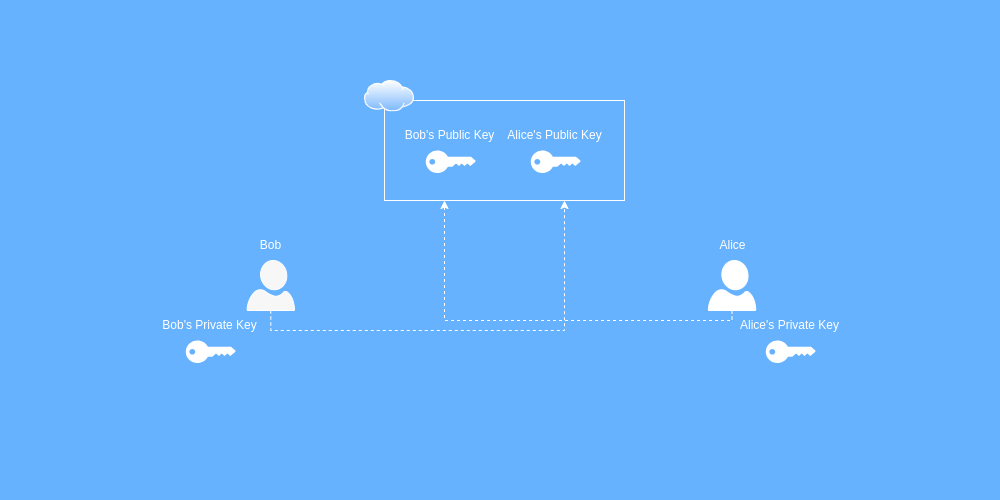

The diagram above was exported from draw.io. Its source (the exported page's mxGraphModel, read from the mxfile embedded in the PNG):
<mxGraphModel dx="1259" dy="512" grid="1" gridSize="10" guides="1" tooltips="1" connect="1" arrows="1" fold="1" page="1" pageScale="1" pageWidth="500" pageHeight="500" background="#66B2FF" math="0" shadow="0">
  <root>
    <mxCell id="0" />
    <mxCell id="1" parent="0" />
    <mxCell id="FDV2ICtsOoU_nQahaNID-24" value="" style="group" vertex="1" connectable="0" parent="1">
      <mxGeometry x="247.5" y="230" width="47.5" height="80" as="geometry" />
    </mxCell>
    <mxCell id="FDV2ICtsOoU_nQahaNID-8" value="" style="verticalLabelPosition=bottom;html=1;verticalAlign=top;align=center;strokeColor=#000000;fillColor=#080808;shape=mxgraph.azure.user;fontColor=#ffffff;container=0;" vertex="1" parent="FDV2ICtsOoU_nQahaNID-24">
      <mxGeometry y="30" width="47.5" height="50" as="geometry" />
    </mxCell>
    <mxCell id="FDV2ICtsOoU_nQahaNID-13" value="Bob" style="text;html=1;align=center;verticalAlign=middle;resizable=0;points=[];autosize=1;strokeColor=none;fillColor=none;container=0;" vertex="1" parent="FDV2ICtsOoU_nQahaNID-24">
      <mxGeometry x="3.75" width="40" height="30" as="geometry" />
    </mxCell>
    <mxCell id="FDV2ICtsOoU_nQahaNID-27" value="" style="group" vertex="1" connectable="0" parent="1">
      <mxGeometry x="707.5" y="230" width="50" height="80" as="geometry" />
    </mxCell>
    <mxCell id="FDV2ICtsOoU_nQahaNID-16" value="" style="verticalLabelPosition=bottom;html=1;verticalAlign=top;align=center;strokeColor=#000000;fillColor=#000000;shape=mxgraph.azure.user;fontColor=#ffffff;" vertex="1" parent="FDV2ICtsOoU_nQahaNID-27">
      <mxGeometry x="1.25" y="30" width="47.5" height="50" as="geometry" />
    </mxCell>
    <mxCell id="FDV2ICtsOoU_nQahaNID-17" value="Alice" style="text;html=1;align=center;verticalAlign=middle;resizable=0;points=[];autosize=1;strokeColor=none;fillColor=none;" vertex="1" parent="FDV2ICtsOoU_nQahaNID-27">
      <mxGeometry width="50" height="30" as="geometry" />
    </mxCell>
    <mxCell id="FDV2ICtsOoU_nQahaNID-70" value="" style="rounded=0;whiteSpace=wrap;html=1;fillColor=none;" vertex="1" parent="1">
      <mxGeometry x="385" y="100" width="240" height="100" as="geometry" />
    </mxCell>
    <mxCell id="FDV2ICtsOoU_nQahaNID-25" value="" style="group" vertex="1" connectable="0" parent="1">
      <mxGeometry x="405" y="120" width="100" height="52.5" as="geometry" />
    </mxCell>
    <mxCell id="FDV2ICtsOoU_nQahaNID-9" value="" style="points=[[0,0.5,0],[0.24,0,0],[0.5,0.28,0],[0.995,0.475,0],[0.5,0.72,0],[0.24,1,0]];verticalLabelPosition=bottom;sketch=0;html=1;verticalAlign=top;aspect=fixed;align=center;pointerEvents=1;shape=mxgraph.cisco19.key;fillColor=#000000;strokeColor=#FFFFFF;fontColor=#ffffff;strokeWidth=1;" vertex="1" parent="FDV2ICtsOoU_nQahaNID-25">
      <mxGeometry x="21.25" y="30" width="50" height="22.5" as="geometry" />
    </mxCell>
    <mxCell id="FDV2ICtsOoU_nQahaNID-20" value="Bob's Public Key" style="text;html=1;align=center;verticalAlign=middle;resizable=0;points=[];autosize=1;strokeColor=none;fillColor=none;" vertex="1" parent="FDV2ICtsOoU_nQahaNID-25">
      <mxGeometry x="-10" width="110" height="30" as="geometry" />
    </mxCell>
    <mxCell id="FDV2ICtsOoU_nQahaNID-59" value="" style="group" vertex="1" connectable="0" parent="1">
      <mxGeometry x="165" y="310" width="105" height="52.5" as="geometry" />
    </mxCell>
    <mxCell id="FDV2ICtsOoU_nQahaNID-60" value="" style="points=[[0,0.5,0],[0.24,0,0],[0.5,0.28,0],[0.995,0.475,0],[0.5,0.72,0],[0.24,1,0]];verticalLabelPosition=bottom;sketch=0;html=1;verticalAlign=top;aspect=fixed;align=center;pointerEvents=1;shape=mxgraph.cisco19.key;fillColor=#000000;strokeColor=#FFFFFF;fontColor=#ffffff;strokeWidth=1;" vertex="1" parent="FDV2ICtsOoU_nQahaNID-59">
      <mxGeometry x="21.25" y="30" width="50" height="22.5" as="geometry" />
    </mxCell>
    <mxCell id="FDV2ICtsOoU_nQahaNID-61" value="Bob's Private Key" style="text;html=1;align=center;verticalAlign=middle;resizable=0;points=[];autosize=1;strokeColor=none;fillColor=none;" vertex="1" parent="FDV2ICtsOoU_nQahaNID-59">
      <mxGeometry x="-15" width="120" height="30" as="geometry" />
    </mxCell>
    <mxCell id="FDV2ICtsOoU_nQahaNID-64" value="" style="group" vertex="1" connectable="0" parent="1">
      <mxGeometry x="510" y="120" width="105" height="52.5" as="geometry" />
    </mxCell>
    <mxCell id="FDV2ICtsOoU_nQahaNID-65" value="" style="points=[[0,0.5,0],[0.24,0,0],[0.5,0.28,0],[0.995,0.475,0],[0.5,0.72,0],[0.24,1,0]];verticalLabelPosition=bottom;sketch=0;html=1;verticalAlign=top;aspect=fixed;align=center;pointerEvents=1;shape=mxgraph.cisco19.key;fillColor=#000000;strokeColor=#FFFFFF;fontColor=#ffffff;strokeWidth=1;" vertex="1" parent="FDV2ICtsOoU_nQahaNID-64">
      <mxGeometry x="21.25" y="30" width="50" height="22.5" as="geometry" />
    </mxCell>
    <mxCell id="FDV2ICtsOoU_nQahaNID-66" value="Alice's Public Key" style="text;html=1;align=center;verticalAlign=middle;resizable=0;points=[];autosize=1;strokeColor=none;fillColor=none;" vertex="1" parent="FDV2ICtsOoU_nQahaNID-64">
      <mxGeometry x="-15" width="120" height="30" as="geometry" />
    </mxCell>
    <mxCell id="FDV2ICtsOoU_nQahaNID-67" value="" style="group" vertex="1" connectable="0" parent="1">
      <mxGeometry x="745" y="310" width="105" height="52.5" as="geometry" />
    </mxCell>
    <mxCell id="FDV2ICtsOoU_nQahaNID-68" value="" style="points=[[0,0.5,0],[0.24,0,0],[0.5,0.28,0],[0.995,0.475,0],[0.5,0.72,0],[0.24,1,0]];verticalLabelPosition=bottom;sketch=0;html=1;verticalAlign=top;aspect=fixed;align=center;pointerEvents=1;shape=mxgraph.cisco19.key;fillColor=#000000;strokeColor=#FFFFFF;fontColor=#ffffff;strokeWidth=1;" vertex="1" parent="FDV2ICtsOoU_nQahaNID-67">
      <mxGeometry x="21.25" y="30" width="50" height="22.5" as="geometry" />
    </mxCell>
    <mxCell id="FDV2ICtsOoU_nQahaNID-69" value="Alice's Private Key" style="text;html=1;align=center;verticalAlign=middle;resizable=0;points=[];autosize=1;strokeColor=none;fillColor=none;" vertex="1" parent="FDV2ICtsOoU_nQahaNID-67">
      <mxGeometry x="-15" width="120" height="30" as="geometry" />
    </mxCell>
    <mxCell id="FDV2ICtsOoU_nQahaNID-72" value="" style="image;aspect=fixed;perimeter=ellipsePerimeter;html=1;align=center;shadow=0;dashed=0;spacingTop=3;image=img/lib/active_directory/internet_cloud.svg;" vertex="1" parent="1">
      <mxGeometry x="365" y="80" width="50" height="31.5" as="geometry" />
    </mxCell>
    <mxCell id="FDV2ICtsOoU_nQahaNID-73" style="edgeStyle=orthogonalEdgeStyle;rounded=0;orthogonalLoop=1;jettySize=auto;html=1;exitX=0.5;exitY=1;exitDx=0;exitDy=0;exitPerimeter=0;entryX=0.75;entryY=1;entryDx=0;entryDy=0;dashed=1;" edge="1" parent="1" source="FDV2ICtsOoU_nQahaNID-8" target="FDV2ICtsOoU_nQahaNID-70">
      <mxGeometry relative="1" as="geometry" />
    </mxCell>
    <mxCell id="FDV2ICtsOoU_nQahaNID-74" style="edgeStyle=orthogonalEdgeStyle;rounded=0;orthogonalLoop=1;jettySize=auto;html=1;exitX=0.5;exitY=1;exitDx=0;exitDy=0;exitPerimeter=0;entryX=0.25;entryY=1;entryDx=0;entryDy=0;dashed=1;" edge="1" parent="1" source="FDV2ICtsOoU_nQahaNID-16" target="FDV2ICtsOoU_nQahaNID-70">
      <mxGeometry relative="1" as="geometry">
        <Array as="points">
          <mxPoint x="733" y="320" />
          <mxPoint x="445" y="320" />
        </Array>
      </mxGeometry>
    </mxCell>
  </root>
</mxGraphModel>